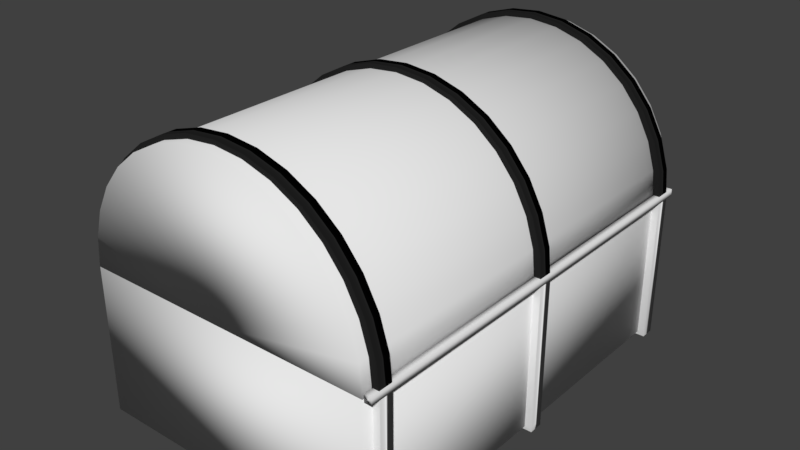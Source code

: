 # Source: Chest.blend  (saved by Blender 2.79.0; exported with 4.5.12 LTS)
import bpy
from mathutils import Matrix  # noqa: F401  (used for matrix-valued properties, if any)

bpy.ops.wm.read_factory_settings(use_empty=True)
scene = bpy.context.scene
scene.name = 'Scene'

# ---- collections
col_collection_1 = bpy.data.collections.new('Collection 1'); scene.collection.children.link(col_collection_1)

# ---- materials (node trees are filled in below, after node groups)
mat_box = bpy.data.materials.new('Box')
mat_box.alpha_threshold = 0.0
mat_box.use_transparent_shadow = False
mat_box.roughness = 0.5
mat_lid = bpy.data.materials.new('Lid')
mat_lid.alpha_threshold = 0.0
mat_lid.use_transparent_shadow = False
mat_lid.roughness = 0.5
mat_lock = bpy.data.materials.new('Lock')
mat_lock.alpha_threshold = 0.0
mat_lock.use_transparent_shadow = False
mat_lock.diffuse_color = (0.6245, 0.244, 0.8, 1.0)
mat_lock.roughness = 0.5
mat_joint = bpy.data.materials.new('Joint')
mat_joint.alpha_threshold = 0.0
mat_joint.use_transparent_shadow = False
mat_joint.roughness = 0.5
mat_lidstrips = bpy.data.materials.new('LidStrips')
mat_lidstrips.alpha_threshold = 0.0
mat_lidstrips.use_transparent_shadow = False
mat_lidstrips.diffuse_color = (0.01599, 0.01599, 0.01599, 1.0)
mat_lidstrips.roughness = 0.5
mat_boxstrips = bpy.data.materials.new('BoxStrips')
mat_boxstrips.alpha_threshold = 0.0
mat_boxstrips.use_transparent_shadow = False
mat_boxstrips.roughness = 0.5

# ---- material node trees

# ---- world
world_world = bpy.data.worlds.new('World'); scene.world = world_world
world_world.color = (0.05088, 0.05088, 0.05088)
world_world.use_sun_shadow = False
world_world.sun_shadow_jitter_overblur = 0.0
world_world.cycles.sampling_method = 'MANUAL'

# ---- meshes
me_cube_001 = bpy.data.meshes.new('Cube.001')
me_cube_001.from_pydata([(-1.0, -1.0, 1.0), (-1.0, 1.0, 1.0), (1.0, -1.0, 1.0), (1.0, 1.0, 1.0), (-1.0, -1.0, 0.0), (-1.0, 1.0, 0.0), (1.0, 1.0, 0.0), (1.0, -1.0, 0.0), (-0.9336, -0.9336, 1.0), (-0.9336, 0.9336, 1.0), (0.9336, 0.9336, 1.0), (0.9336, -0.9336, 1.0), (-0.9336, -0.9336, 0.05611), (-0.9336, 0.9336, 0.05611), (0.9336, 0.9336, 0.05611), (0.9336, -0.9336, 0.05611), (-1.0, 0.0, 1.0), (1.0, 0.0, 1.0), (1.0, 0.0, 0.0), (-1.0, 0.0, 0.0), (-0.9336, 0.0, 1.0), (0.9336, 0.0, 1.0), (-0.9336, 0.0, 0.05611), (0.9336, 0.0, 0.05611)], [], [(19, 16, 1, 5), (5, 1, 3, 6), (18, 17, 2, 7), (7, 2, 0, 4), (17, 3, 10, 21), (18, 19, 5, 6), (21, 10, 14, 23), (16, 0, 8, 20), (0, 2, 11, 8), (3, 1, 9, 10), (23, 22, 12, 15), (20, 8, 12, 22), (8, 11, 15, 12), (10, 9, 13, 14), (9, 20, 22, 13), (14, 13, 22, 23), (1, 16, 20, 9), (11, 21, 23, 15), (7, 4, 19, 18), (2, 17, 21, 11), (6, 3, 17, 18), (4, 0, 16, 19)])
me_cube_001.polygons.foreach_set('use_smooth', [True] * 22)
_uv = me_cube_001.uv_layers.new(name='Box')
_uv.uv.foreach_set('vector', [0.4916, 0.3817, 0.3648, 0.3817, 0.3648, 0.2549, 0.4916, 0.2549, 0.4916, 0.2549, 0.4916, 0.1281, 0.7451, 0.1281, 0.7451, 0.2549, 0.7451, 0.3817, 0.8719, 0.3817, 0.8719, 0.5084, 0.7451, 0.5084, 0.7451, 0.5084, 0.7451, 0.6352, 0.4916, 0.6352, 0.4916, 0.5084, 0.8719, 0.3817, 0.8719, 0.2549, 0.8803, 0.2633, 0.8803, 0.3817, 0.7451, 0.3817, 0.4916, 0.3817, 0.4916, 0.2549, 0.7451, 0.2549, 0.8803, 0.3817, 0.8803, 0.2633, 0.9999, 0.2633, 0.9999, 0.3817, 0.3648, 0.3817, 0.3648, 0.5084, 0.3564, 0.5, 0.3564, 0.3817, 0.4916, 0.6352, 0.7451, 0.6352, 0.7367, 0.6436, 0.5, 0.6436, 0.7451, 0.1281, 0.4916, 0.1281, 0.5, 0.1197, 0.7367, 0.1197, 8.741e-05, 0.3817, 0.2368, 0.3817, 0.2368, 0.5, 8.735e-05, 0.5, 0.3564, 0.3817, 0.3564, 0.5, 0.2368, 0.5, 0.2368, 0.3817, 0.5, 0.6436, 0.7367, 0.6436, 0.7367, 0.7632, 0.5, 0.7632, 0.7367, 0.1197, 0.5, 0.1197, 0.5, 8.735e-05, 0.7367, 8.743e-05, 0.3564, 0.2633, 0.3564, 0.3817, 0.2368, 0.3817, 0.2368, 0.2633, 8.747e-05, 0.2633, 0.2368, 0.2633, 0.2368, 0.3817, 8.741e-05, 0.3817, 0.3648, 0.2549, 0.3648, 0.3817, 0.3564, 0.3817, 0.3564, 0.2633, 0.8803, 0.5, 0.8803, 0.3817, 0.9999, 0.3817, 0.9999, 0.5, 0.7451, 0.5084, 0.4916, 0.5084, 0.4916, 0.3817, 0.7451, 0.3817, 0.8719, 0.5084, 0.8719, 0.3817, 0.8803, 0.3817, 0.8803, 0.5, 0.7451, 0.2549, 0.8719, 0.2549, 0.8719, 0.3817, 0.7451, 0.3817, 0.4916, 0.5084, 0.3648, 0.5084, 0.3648, 0.3817, 0.4916, 0.3817])
me_cube_001.materials.append(mat_box)
me_cube_001.use_remesh_preserve_volume = False
me_cube_001.use_remesh_preserve_attributes = False
me_cube_001.use_mirror_vertex_groups = False
me_cube_001.update()
me_cylinder_002 = bpy.data.meshes.new('Cylinder.002')
me_cylinder_002.from_pydata([(0.0, 0.0, -1.0), (0.0, 0.0, 1.0), (0.0, 1.0, -1.0), (0.0, 1.0, 1.0), (0.1951, 0.9808, -1.0), (0.1951, 0.9808, 1.0), (0.3827, 0.9239, -1.0), (0.3827, 0.9239, 1.0), (0.5556, 0.8315, -1.0), (0.5556, 0.8315, 1.0), (0.7071, 0.7071, -1.0), (0.7071, 0.7071, 1.0), (0.8315, 0.5556, -1.0), (0.8315, 0.5556, 1.0), (0.9239, 0.3827, -1.0), (0.9239, 0.3827, 1.0), (0.9808, 0.1951, -1.0), (0.9808, 0.1951, 1.0), (1.0, 7.55e-08, -1.0), (1.0, 7.55e-08, 1.0), (-1.0, 9.656e-07, -1.0), (-1.0, 9.656e-07, 1.0), (-0.9808, 0.1951, -1.0), (-0.9808, 0.1951, 1.0), (-0.9239, 0.3827, -1.0), (-0.9239, 0.3827, 1.0), (-0.8315, 0.5556, -1.0), (-0.8315, 0.5556, 1.0), (-0.7071, 0.7071, -1.0), (-0.7071, 0.7071, 1.0), (-0.5556, 0.8315, -1.0), (-0.5556, 0.8315, 1.0), (-0.3827, 0.9239, -1.0), (-0.3827, 0.9239, 1.0), (-0.1951, 0.9808, -1.0), (-0.1951, 0.9808, 1.0), (0.0, 1.0, 0.0), (0.1951, 0.9808, 0.0), (0.3827, 0.9239, 0.0), (0.5556, 0.8315, 0.0), (0.7071, 0.7071, 0.0), (0.8315, 0.5556, 0.0), (0.9239, 0.3827, 0.0), (0.9808, 0.1951, 0.0), (1.0, 7.55e-08, 0.0), (-1.0, 9.656e-07, 0.0), (-0.9808, 0.1951, 0.0), (-0.9239, 0.3827, 0.0), (-0.8315, 0.5556, 0.0), (-0.7071, 0.7071, 0.0), (-0.5556, 0.8315, 0.0), (-0.3827, 0.9239, 0.0), (-0.1951, 0.9808, 0.0), (0.0, 0.0, 0.0)], [], [(0, 2, 4), (1, 5, 3), (36, 3, 5, 37), (0, 4, 6), (1, 7, 5), (37, 5, 7, 38), (0, 6, 8), (1, 9, 7), (38, 7, 9, 39), (0, 8, 10), (1, 11, 9), (39, 9, 11, 40), (0, 10, 12), (1, 13, 11), (40, 11, 13, 41), (0, 12, 14), (1, 15, 13), (41, 13, 15, 42), (0, 14, 16), (1, 17, 15), (42, 15, 17, 43), (0, 16, 18), (1, 19, 17), (43, 17, 19, 44), (0, 20, 22), (1, 23, 21), (45, 21, 23, 46), (0, 22, 24), (1, 25, 23), (46, 23, 25, 47), (0, 24, 26), (1, 27, 25), (47, 25, 27, 48), (0, 26, 28), (1, 29, 27), (48, 27, 29, 49), (0, 28, 30), (1, 31, 29), (49, 29, 31, 50), (0, 30, 32), (1, 33, 31), (50, 31, 33, 51), (0, 32, 34), (1, 35, 33), (51, 33, 35, 52), (0, 34, 2), (1, 3, 35), (52, 35, 3, 36), (44, 19, 1, 53), (45, 53, 1, 21), (20, 0, 53, 45), (18, 44, 53, 0), (34, 52, 36, 2), (32, 51, 52, 34), (30, 50, 51, 32), (28, 49, 50, 30), (26, 48, 49, 28), (24, 47, 48, 26), (22, 46, 47, 24), (20, 45, 46, 22), (16, 43, 44, 18), (14, 42, 43, 16), (12, 41, 42, 14), (10, 40, 41, 12), (8, 39, 40, 10), (6, 38, 39, 8), (4, 37, 38, 6), (2, 36, 37, 4)])
me_cylinder_002.polygons.foreach_set('use_smooth', [True] * 68)
_uv = me_cylinder_002.uv_layers.new(name='Lid')
_uv.uv.foreach_set('vector', [0.7497, 0.7497, 0.7497, 0.5, 0.7984, 0.5048, 0.7497, 0.7501, 0.7984, 0.995, 0.7497, 0.9998, 0.2499, 0.3918, 0.4996, 0.3918, 0.4996, 0.4408, 0.2499, 0.4408, 0.7497, 0.7497, 0.7984, 0.5048, 0.8453, 0.519, 0.7497, 0.7501, 0.8453, 0.9808, 0.7984, 0.995, 0.2499, 0.4408, 0.4996, 0.4408, 0.4996, 0.4897, 0.2499, 0.4897, 0.7497, 0.7497, 0.8453, 0.519, 0.8885, 0.5421, 0.7497, 0.7501, 0.8885, 0.9577, 0.8453, 0.9808, 0.2499, 0.4897, 0.4996, 0.4897, 0.4996, 0.5387, 0.2499, 0.5387, 0.7497, 0.7497, 0.8885, 0.5421, 0.9263, 0.5731, 0.7497, 0.7501, 0.9263, 0.9267, 0.8885, 0.9577, 0.2499, 0.5387, 0.4996, 0.5387, 0.4996, 0.5876, 0.2499, 0.5876, 0.7497, 0.7497, 0.9263, 0.5731, 0.9574, 0.611, 0.7497, 0.7501, 0.9574, 0.8888, 0.9263, 0.9267, 0.2499, 0.5876, 0.4996, 0.5876, 0.4996, 0.6366, 0.2499, 0.6366, 0.7497, 0.7497, 0.9574, 0.611, 0.9804, 0.6542, 0.7497, 0.7501, 0.9804, 0.8457, 0.9574, 0.8888, 0.2499, 0.6366, 0.4996, 0.6366, 0.4996, 0.6856, 0.2499, 0.6856, 0.7497, 0.7497, 0.9804, 0.6542, 0.9947, 0.701, 0.7497, 0.7501, 0.9947, 0.7988, 0.9804, 0.8457, 0.2499, 0.6856, 0.4996, 0.6856, 0.4996, 0.7345, 0.2499, 0.7345, 0.7497, 0.7497, 0.9947, 0.701, 0.9995, 0.7497, 0.7497, 0.7501, 0.9995, 0.7501, 0.9947, 0.7988, 0.2499, 0.7345, 0.4996, 0.7345, 0.4996, 0.7835, 0.2499, 0.7835, 0.7497, 0.7497, 0.5, 0.7497, 0.5048, 0.701, 0.7497, 0.7501, 0.5048, 0.7988, 0.5, 0.7501, 0.2499, 0.0001846, 0.4996, 0.000186, 0.4996, 0.04914, 0.2499, 0.04914, 0.7497, 0.7497, 0.5048, 0.701, 0.519, 0.6542, 0.7497, 0.7501, 0.519, 0.8457, 0.5048, 0.7988, 0.2499, 0.04914, 0.4996, 0.04914, 0.4996, 0.0981, 0.2499, 0.09809, 0.7497, 0.7497, 0.519, 0.6542, 0.5421, 0.611, 0.7497, 0.7501, 0.5421, 0.8888, 0.519, 0.8457, 0.2499, 0.09809, 0.4996, 0.0981, 0.4996, 0.1471, 0.2499, 0.147, 0.7497, 0.7497, 0.5421, 0.611, 0.5731, 0.5731, 0.7497, 0.7501, 0.5731, 0.9267, 0.5421, 0.8888, 0.2499, 0.147, 0.4996, 0.1471, 0.4996, 0.196, 0.2499, 0.196, 0.7497, 0.7497, 0.5731, 0.5731, 0.611, 0.5421, 0.7497, 0.7501, 0.611, 0.9577, 0.5731, 0.9267, 0.2499, 0.196, 0.4996, 0.196, 0.4996, 0.245, 0.2499, 0.245, 0.7497, 0.7497, 0.611, 0.5421, 0.6542, 0.519, 0.7497, 0.7501, 0.6542, 0.9808, 0.611, 0.9577, 0.2499, 0.245, 0.4996, 0.245, 0.4996, 0.2939, 0.2499, 0.2939, 0.7497, 0.7497, 0.6542, 0.519, 0.701, 0.5048, 0.7497, 0.7501, 0.701, 0.995, 0.6542, 0.9808, 0.2499, 0.2939, 0.4996, 0.2939, 0.4996, 0.3429, 0.2499, 0.3429, 0.7497, 0.7497, 0.701, 0.5048, 0.7497, 0.5, 0.7497, 0.7501, 0.7497, 0.9998, 0.701, 0.995, 0.2499, 0.3429, 0.4996, 0.3429, 0.4996, 0.3918, 0.2499, 0.3918, 0.9995, 0.2499, 0.9995, 0.4996, 0.7497, 0.4996, 0.7497, 0.2499, 0.5, 0.2499, 0.7497, 0.2499, 0.7497, 0.4996, 0.5, 0.4996, 0.5, 0.0001833, 0.7497, 0.0001832, 0.7497, 0.2499, 0.5, 0.2499, 0.9995, 0.0001831, 0.9995, 0.2499, 0.7497, 0.2499, 0.7497, 0.0001832, 0.000184, 0.3429, 0.2499, 0.3429, 0.2499, 0.3918, 0.0001838, 0.3918, 0.0001841, 0.2939, 0.2499, 0.2939, 0.2499, 0.3429, 0.000184, 0.3429, 0.0001843, 0.245, 0.2499, 0.245, 0.2499, 0.2939, 0.0001841, 0.2939, 0.0001845, 0.196, 0.2499, 0.196, 0.2499, 0.245, 0.0001843, 0.245, 0.0001847, 0.147, 0.2499, 0.147, 0.2499, 0.196, 0.0001845, 0.196, 0.000185, 0.09809, 0.2499, 0.09809, 0.2499, 0.147, 0.0001847, 0.147, 0.0001852, 0.04914, 0.2499, 0.04914, 0.2499, 0.09809, 0.000185, 0.09809, 0.0001855, 0.0001831, 0.2499, 0.0001846, 0.2499, 0.04914, 0.0001852, 0.04914, 0.0001831, 0.7345, 0.2499, 0.7345, 0.2499, 0.7835, 0.0001831, 0.7835, 0.0001832, 0.6856, 0.2499, 0.6856, 0.2499, 0.7345, 0.0001831, 0.7345, 0.0001832, 0.6366, 0.2499, 0.6366, 0.2499, 0.6856, 0.0001832, 0.6856, 0.0001833, 0.5876, 0.2499, 0.5876, 0.2499, 0.6366, 0.0001832, 0.6366, 0.0001834, 0.5387, 0.2499, 0.5387, 0.2499, 0.5876, 0.0001833, 0.5876, 0.0001836, 0.4897, 0.2499, 0.4897, 0.2499, 0.5387, 0.0001834, 0.5387, 0.0001837, 0.4408, 0.2499, 0.4408, 0.2499, 0.4897, 0.0001836, 0.4897, 0.0001838, 0.3918, 0.2499, 0.3918, 0.2499, 0.4408, 0.0001837, 0.4408])
me_cylinder_002.materials.append(mat_lid)
me_cylinder_002.use_remesh_preserve_volume = False
me_cylinder_002.use_remesh_preserve_attributes = False
me_cylinder_002.use_mirror_vertex_groups = False
me_cylinder_002.update()
me_cube_006 = bpy.data.meshes.new('Cube.006')
me_cube_006.from_pydata([(-1.0, -1.0, -1.0), (-1.0, -1.0, 1.0), (-1.0, 1.0, -1.0), (-1.0, 1.0, 1.0), (1.0, -1.0, -1.0), (1.0, -1.0, 1.0), (1.0, 1.0, -1.0), (1.0, 1.0, 1.0)], [], [(0, 1, 3, 2), (2, 3, 7, 6), (6, 7, 5, 4), (4, 5, 1, 0), (2, 6, 4, 0), (7, 3, 1, 5)])
me_cube_006.polygons.foreach_set('use_smooth', [True] * 6)
_uv = me_cube_006.uv_layers.new(name='Lock')
_uv.uv.foreach_set('vector', [0.9999, 0.5, 0.75, 0.5, 0.75, 0.25, 0.9999, 0.25, 8.659e-05, 0.25, 8.659e-05, 8.659e-05, 0.25, 8.659e-05, 0.25, 0.25, 0.25, 0.25, 0.5, 0.25, 0.5, 0.5, 0.25, 0.5, 0.25, 0.5, 0.25, 0.75, 8.659e-05, 0.75, 8.659e-05, 0.5, 8.659e-05, 0.25, 0.25, 0.25, 0.25, 0.5, 8.659e-05, 0.5, 0.5, 0.25, 0.75, 0.25, 0.75, 0.5, 0.5, 0.5])
me_cube_006.materials.append(mat_lock)
me_cube_006.use_remesh_preserve_volume = False
me_cube_006.use_remesh_preserve_attributes = False
me_cube_006.use_mirror_vertex_groups = False
me_cube_006.update()
me_cube_005 = bpy.data.meshes.new('Cube.005')
me_cube_005.from_pydata([(-1.0, -1.0, -1.0), (-1.0, -1.0, 1.0), (-1.0, 1.0, -1.0), (-1.0, 1.0, 1.0), (1.0, -1.0, -1.0), (1.0, -1.0, 1.0), (1.0, 1.0, -1.0), (1.0, 1.0, 1.0)], [], [(0, 1, 3, 2), (2, 3, 7, 6), (6, 7, 5, 4), (4, 5, 1, 0), (2, 6, 4, 0), (7, 3, 1, 5)])
me_cube_005.polygons.foreach_set('use_smooth', [True] * 6)
_uv = me_cube_005.uv_layers.new(name='Joint')
_uv.uv.foreach_set('vector', [0.5, 8.665e-05, 0.5, 0.25, 0.25, 0.25, 0.25, 8.659e-05, 8.659e-05, 0.75, 8.659e-05, 0.5, 0.25, 0.5, 0.25, 0.75, 0.25, 0.75, 0.25, 0.5, 0.5, 0.5, 0.5, 0.75, 0.5, 0.75, 0.5, 0.5, 0.75, 0.5, 0.75, 0.75, 0.25, 0.9999, 0.25, 0.75, 0.5, 0.75, 0.5, 0.9999, 0.25, 0.5, 0.25, 0.25, 0.5, 0.25, 0.5, 0.5])
me_cube_005.materials.append(mat_joint)
me_cube_005.use_remesh_preserve_volume = False
me_cube_005.use_remesh_preserve_attributes = False
me_cube_005.use_mirror_vertex_groups = False
me_cube_005.update()
me_cylinder_003 = bpy.data.meshes.new('Cylinder.003')
me_cylinder_003.from_pydata([(0.0, 0.0, -1.0), (0.0, 0.0, 1.0), (0.0, 1.0, -1.0), (0.0, 1.0, 1.0), (0.1951, 0.9808, -1.0), (0.1951, 0.9808, 1.0), (0.3827, 0.9239, -1.0), (0.3827, 0.9239, 1.0), (0.5556, 0.8315, -1.0), (0.5556, 0.8315, 1.0), (0.7071, 0.7071, -1.0), (0.7071, 0.7071, 1.0), (0.8315, 0.5556, -1.0), (0.8315, 0.5556, 1.0), (0.9239, 0.3827, -1.0), (0.9239, 0.3827, 1.0), (0.9808, 0.1951, -1.0), (0.9808, 0.1951, 1.0), (1.0, 7.55e-08, -1.0), (1.0, 7.55e-08, 1.0), (-1.0, 9.656e-07, -1.0), (-1.0, 9.656e-07, 1.0), (-0.9808, 0.1951, -1.0), (-0.9808, 0.1951, 1.0), (-0.9239, 0.3827, -1.0), (-0.9239, 0.3827, 1.0), (-0.8315, 0.5556, -1.0), (-0.8315, 0.5556, 1.0), (-0.7071, 0.7071, -1.0), (-0.7071, 0.7071, 1.0), (-0.5556, 0.8315, -1.0), (-0.5556, 0.8315, 1.0), (-0.3827, 0.9239, -1.0), (-0.3827, 0.9239, 1.0), (-0.1951, 0.9808, -1.0), (-0.1951, 0.9808, 1.0), (0.0, 5.96e-08, 27.73), (0.0, 5.96e-08, 29.73), (0.0, 1.0, 27.73), (0.0, 1.0, 29.73), (0.1951, 0.9808, 27.73), (0.1951, 0.9808, 29.73), (0.3827, 0.9239, 27.73), (0.3827, 0.9239, 29.73), (0.5556, 0.8315, 27.73), (0.5556, 0.8315, 29.73), (0.7071, 0.7071, 27.73), (0.7071, 0.7071, 29.73), (0.8315, 0.5556, 27.73), (0.8315, 0.5556, 29.73), (0.9239, 0.3827, 27.73), (0.9239, 0.3827, 29.73), (0.9808, 0.1951, 27.73), (0.9808, 0.1951, 29.73), (1.0, 1.351e-07, 27.73), (1.0, 1.351e-07, 29.73), (-1.0, 1.025e-06, 27.73), (-1.0, 1.025e-06, 29.73), (-0.9808, 0.1951, 27.73), (-0.9808, 0.1951, 29.73), (-0.9239, 0.3827, 27.73), (-0.9239, 0.3827, 29.73), (-0.8315, 0.5556, 27.73), (-0.8315, 0.5556, 29.73), (-0.7071, 0.7071, 27.73), (-0.7071, 0.7071, 29.73), (-0.5556, 0.8315, 27.73), (-0.5556, 0.8315, 29.73), (-0.3827, 0.9239, 27.73), (-0.3827, 0.9239, 29.73), (-0.1951, 0.9808, 27.73), (-0.1951, 0.9808, 29.73), (0.0, -5.96e-08, -29.61), (0.0, -5.96e-08, -27.61), (0.0, 1.0, -29.61), (0.0, 1.0, -27.61), (0.1951, 0.9808, -29.61), (0.1951, 0.9808, -27.61), (0.3827, 0.9239, -29.61), (0.3827, 0.9239, -27.61), (0.5556, 0.8315, -29.61), (0.5556, 0.8315, -27.61), (0.7071, 0.7071, -29.61), (0.7071, 0.7071, -27.61), (0.8315, 0.5556, -29.61), (0.8315, 0.5556, -27.61), (0.9239, 0.3827, -29.61), (0.9239, 0.3827, -27.61), (0.9808, 0.1951, -29.61), (0.9808, 0.1951, -27.61), (1.0, 1.589e-08, -29.61), (1.0, 1.589e-08, -27.61), (-1.0, 9.06e-07, -29.61), (-1.0, 9.06e-07, -27.61), (-0.9808, 0.1951, -29.61), (-0.9808, 0.1951, -27.61), (-0.9239, 0.3827, -29.61), (-0.9239, 0.3827, -27.61), (-0.8315, 0.5556, -29.61), (-0.8315, 0.5556, -27.61), (-0.7071, 0.7071, -29.61), (-0.7071, 0.7071, -27.61), (-0.5556, 0.8315, -29.61), (-0.5556, 0.8315, -27.61), (-0.3827, 0.9239, -29.61), (-0.3827, 0.9239, -27.61), (-0.1951, 0.9808, -29.61), (-0.1951, 0.9808, -27.61)], [], [(0, 2, 4), (1, 5, 3), (2, 3, 5, 4), (0, 4, 6), (1, 7, 5), (4, 5, 7, 6), (0, 6, 8), (1, 9, 7), (6, 7, 9, 8), (0, 8, 10), (1, 11, 9), (8, 9, 11, 10), (0, 10, 12), (1, 13, 11), (10, 11, 13, 12), (0, 12, 14), (1, 15, 13), (12, 13, 15, 14), (0, 14, 16), (1, 17, 15), (14, 15, 17, 16), (0, 16, 18), (1, 19, 17), (16, 17, 19, 18), (0, 20, 22), (1, 23, 21), (20, 21, 23, 22), (0, 22, 24), (1, 25, 23), (22, 23, 25, 24), (0, 24, 26), (1, 27, 25), (24, 25, 27, 26), (0, 26, 28), (1, 29, 27), (26, 27, 29, 28), (0, 28, 30), (1, 31, 29), (28, 29, 31, 30), (0, 30, 32), (1, 33, 31), (30, 31, 33, 32), (0, 32, 34), (1, 35, 33), (32, 33, 35, 34), (0, 34, 2), (1, 3, 35), (34, 35, 3, 2), (36, 38, 40), (37, 41, 39), (38, 39, 41, 40), (36, 40, 42), (37, 43, 41), (40, 41, 43, 42), (36, 42, 44), (37, 45, 43), (42, 43, 45, 44), (36, 44, 46), (37, 47, 45), (44, 45, 47, 46), (36, 46, 48), (37, 49, 47), (46, 47, 49, 48), (36, 48, 50), (37, 51, 49), (48, 49, 51, 50), (36, 50, 52), (37, 53, 51), (50, 51, 53, 52), (36, 52, 54), (37, 55, 53), (52, 53, 55, 54), (36, 56, 58), (37, 59, 57), (56, 57, 59, 58), (36, 58, 60), (37, 61, 59), (58, 59, 61, 60), (36, 60, 62), (37, 63, 61), (60, 61, 63, 62), (36, 62, 64), (37, 65, 63), (62, 63, 65, 64), (36, 64, 66), (37, 67, 65), (64, 65, 67, 66), (36, 66, 68), (37, 69, 67), (66, 67, 69, 68), (36, 68, 70), (37, 71, 69), (68, 69, 71, 70), (36, 70, 38), (37, 39, 71), (70, 71, 39, 38), (72, 74, 76), (73, 77, 75), (74, 75, 77, 76), (72, 76, 78), (73, 79, 77), (76, 77, 79, 78), (72, 78, 80), (73, 81, 79), (78, 79, 81, 80), (72, 80, 82), (73, 83, 81), (80, 81, 83, 82), (72, 82, 84), (73, 85, 83), (82, 83, 85, 84), (72, 84, 86), (73, 87, 85), (84, 85, 87, 86), (72, 86, 88), (73, 89, 87), (86, 87, 89, 88), (72, 88, 90), (73, 91, 89), (88, 89, 91, 90), (72, 92, 94), (73, 95, 93), (92, 93, 95, 94), (72, 94, 96), (73, 97, 95), (94, 95, 97, 96), (72, 96, 98), (73, 99, 97), (96, 97, 99, 98), (72, 98, 100), (73, 101, 99), (98, 99, 101, 100), (72, 100, 102), (73, 103, 101), (100, 101, 103, 102), (72, 102, 104), (73, 105, 103), (102, 103, 105, 104), (72, 104, 106), (73, 107, 105), (104, 105, 107, 106), (72, 106, 74), (73, 75, 107), (106, 107, 75, 74)])
me_cylinder_003.polygons.foreach_set('use_smooth', [True] * 144)
_uv = me_cylinder_003.uv_layers.new(name='Lid Strips')
_uv.uv.foreach_set('vector', [0.4205, 0.5795, 0.4205, 0.4396, 0.4478, 0.4423, 0.7008, 0.2805, 0.7281, 0.4178, 0.7008, 0.4205, 0.0002243, 0.2197, 0.2801, 0.2197, 0.2801, 0.2471, 0.0002242, 0.2471, 0.4205, 0.5795, 0.4478, 0.4423, 0.474, 0.4502, 0.7008, 0.2805, 0.7543, 0.4098, 0.7281, 0.4178, 0.0002242, 0.2471, 0.2801, 0.2471, 0.2801, 0.2745, 0.0002241, 0.2745, 0.4205, 0.5795, 0.474, 0.4502, 0.4982, 0.4632, 0.7008, 0.2805, 0.7785, 0.3969, 0.7543, 0.4098, 0.0002241, 0.2745, 0.2801, 0.2745, 0.2801, 0.302, 0.0002241, 0.302, 0.4205, 0.5795, 0.4982, 0.4632, 0.5194, 0.4806, 0.7008, 0.2805, 0.7997, 0.3795, 0.7785, 0.3969, 0.0002241, 0.302, 0.2801, 0.302, 0.2801, 0.3294, 0.000224, 0.3294, 0.4205, 0.5795, 0.5194, 0.4806, 0.5368, 0.5018, 0.7008, 0.2805, 0.8171, 0.3583, 0.7997, 0.3795, 0.000224, 0.3294, 0.2801, 0.3294, 0.2801, 0.3568, 0.000224, 0.3568, 0.4205, 0.5795, 0.5368, 0.5018, 0.5498, 0.526, 0.7008, 0.2805, 0.8301, 0.3341, 0.8171, 0.3583, 0.000224, 0.3568, 0.2801, 0.3568, 0.2801, 0.3843, 0.0002239, 0.3843, 0.4205, 0.5795, 0.5498, 0.526, 0.5577, 0.5522, 0.7008, 0.2805, 0.838, 0.3078, 0.8301, 0.3341, 0.0002239, 0.3843, 0.2801, 0.3843, 0.2801, 0.4117, 0.0002239, 0.4117, 0.4205, 0.5795, 0.5577, 0.5522, 0.5604, 0.5795, 0.7008, 0.2805, 0.8407, 0.2805, 0.838, 0.3078, 0.0002239, 0.4117, 0.2801, 0.4117, 0.2801, 0.4391, 0.0002239, 0.4391, 0.4205, 0.5795, 0.2805, 0.5795, 0.2832, 0.5522, 0.7008, 0.2805, 0.5636, 0.3078, 0.5609, 0.2805, 0.0002252, 0.0002239, 0.2801, 0.0002255, 0.2801, 0.02766, 0.0002251, 0.02766, 0.4205, 0.5795, 0.2832, 0.5522, 0.2912, 0.526, 0.7008, 0.2805, 0.5715, 0.3341, 0.5636, 0.3078, 0.0002251, 0.02766, 0.2801, 0.02766, 0.2801, 0.05509, 0.0002249, 0.05509, 0.4205, 0.5795, 0.2912, 0.526, 0.3041, 0.5018, 0.7008, 0.2805, 0.5844, 0.3583, 0.5715, 0.3341, 0.0002249, 0.05509, 0.2801, 0.05509, 0.2801, 0.08252, 0.0002248, 0.08252, 0.4205, 0.5795, 0.3041, 0.5018, 0.3215, 0.4806, 0.7008, 0.2805, 0.6018, 0.3795, 0.5844, 0.3583, 0.0002248, 0.08252, 0.2801, 0.08252, 0.2801, 0.11, 0.0002247, 0.11, 0.4205, 0.5795, 0.3215, 0.4806, 0.3427, 0.4632, 0.7008, 0.2805, 0.6231, 0.3969, 0.6018, 0.3795, 0.0002247, 0.11, 0.2801, 0.11, 0.2801, 0.1374, 0.0002246, 0.1374, 0.4205, 0.5795, 0.3427, 0.4632, 0.3669, 0.4502, 0.7008, 0.2805, 0.6472, 0.4098, 0.6231, 0.3969, 0.0002246, 0.1374, 0.2801, 0.1374, 0.2801, 0.1648, 0.0002245, 0.1648, 0.4205, 0.5795, 0.3669, 0.4502, 0.3932, 0.4423, 0.7008, 0.2805, 0.6735, 0.4178, 0.6472, 0.4098, 0.0002245, 0.1648, 0.2801, 0.1648, 0.2801, 0.1923, 0.0002244, 0.1922, 0.4205, 0.5795, 0.3932, 0.4423, 0.4205, 0.4396, 0.7008, 0.2805, 0.7008, 0.4205, 0.6735, 0.4178, 0.0002244, 0.1922, 0.2801, 0.1923, 0.2801, 0.2197, 0.0002243, 0.2197, 0.1402, 0.5795, 0.1402, 0.4396, 0.1675, 0.4423, 0.1402, 0.58, 0.1675, 0.7172, 0.1402, 0.7199, 0.5604, 0.2197, 0.2805, 0.2197, 0.2805, 0.1922, 0.5604, 0.1922, 0.1402, 0.5795, 0.1675, 0.4423, 0.1937, 0.4502, 0.1402, 0.58, 0.1937, 0.7093, 0.1675, 0.7172, 0.5604, 0.1922, 0.2805, 0.1922, 0.2805, 0.1648, 0.5604, 0.1648, 0.1402, 0.5795, 0.1937, 0.4502, 0.2179, 0.4632, 0.1402, 0.58, 0.2179, 0.6963, 0.1937, 0.7093, 0.5604, 0.1648, 0.2805, 0.1648, 0.2805, 0.1374, 0.5604, 0.1374, 0.1402, 0.5795, 0.2179, 0.4632, 0.2391, 0.4806, 0.1402, 0.58, 0.2391, 0.6789, 0.2179, 0.6963, 0.5604, 0.1374, 0.2805, 0.1374, 0.2805, 0.11, 0.5604, 0.11, 0.1402, 0.5795, 0.2391, 0.4806, 0.2565, 0.5018, 0.1402, 0.58, 0.2565, 0.6577, 0.2391, 0.6789, 0.5604, 0.11, 0.2805, 0.11, 0.2805, 0.08252, 0.5604, 0.08252, 0.1402, 0.5795, 0.2565, 0.5018, 0.2694, 0.526, 0.1402, 0.58, 0.2694, 0.6335, 0.2565, 0.6577, 0.5604, 0.08252, 0.2805, 0.08252, 0.2805, 0.05509, 0.5604, 0.05509, 0.1402, 0.5795, 0.2694, 0.526, 0.2774, 0.5522, 0.1402, 0.58, 0.2774, 0.6073, 0.2694, 0.6335, 0.5604, 0.05509, 0.2805, 0.05509, 0.2805, 0.02766, 0.5604, 0.02766, 0.1402, 0.5795, 0.2774, 0.5522, 0.2801, 0.5795, 0.1402, 0.58, 0.2801, 0.58, 0.2774, 0.6073, 0.5604, 0.02766, 0.2805, 0.02766, 0.2805, 0.0002242, 0.5604, 0.0002239, 0.1402, 0.5795, 0.0002239, 0.5795, 0.002913, 0.5522, 0.1402, 0.58, 0.002913, 0.6073, 0.0002239, 0.58, 0.5604, 0.4391, 0.2805, 0.4391, 0.2805, 0.4117, 0.5604, 0.4117, 0.1402, 0.5795, 0.002913, 0.5522, 0.01088, 0.526, 0.1402, 0.58, 0.01088, 0.6335, 0.002913, 0.6073, 0.5604, 0.4117, 0.2805, 0.4117, 0.2805, 0.3843, 0.5604, 0.3843, 0.1402, 0.5795, 0.01088, 0.526, 0.02381, 0.5018, 0.1402, 0.58, 0.02381, 0.6577, 0.01088, 0.6335, 0.5604, 0.3843, 0.2805, 0.3843, 0.2805, 0.3568, 0.5604, 0.3568, 0.1402, 0.5795, 0.02381, 0.5018, 0.04121, 0.4806, 0.1402, 0.58, 0.04121, 0.6789, 0.02381, 0.6577, 0.5604, 0.3568, 0.2805, 0.3568, 0.2805, 0.3294, 0.5604, 0.3294, 0.1402, 0.5795, 0.04121, 0.4806, 0.06242, 0.4632, 0.1402, 0.58, 0.06242, 0.6963, 0.04121, 0.6789, 0.5604, 0.3294, 0.2805, 0.3294, 0.2805, 0.302, 0.5604, 0.302, 0.1402, 0.5795, 0.06242, 0.4632, 0.08661, 0.4502, 0.1402, 0.58, 0.08661, 0.7093, 0.06242, 0.6963, 0.5604, 0.302, 0.2805, 0.302, 0.2805, 0.2745, 0.5604, 0.2745, 0.1402, 0.5795, 0.08661, 0.4502, 0.1129, 0.4423, 0.1402, 0.58, 0.1129, 0.7172, 0.08661, 0.7093, 0.5604, 0.2745, 0.2805, 0.2745, 0.2805, 0.2471, 0.5604, 0.2471, 0.1402, 0.5795, 0.1129, 0.4423, 0.1402, 0.4396, 0.1402, 0.58, 0.1402, 0.7199, 0.1129, 0.7172, 0.5604, 0.2471, 0.2805, 0.2471, 0.2805, 0.2197, 0.5604, 0.2197, 0.4205, 0.7199, 0.4205, 0.58, 0.4478, 0.5827, 0.7008, 0.4209, 0.7281, 0.5582, 0.7008, 0.5609, 0.7803, 0.2801, 0.7803, 0.0002244, 0.8078, 0.0002243, 0.8078, 0.2801, 0.4205, 0.7199, 0.4478, 0.5827, 0.474, 0.5906, 0.7008, 0.4209, 0.7543, 0.5502, 0.7281, 0.5582, 0.8078, 0.2801, 0.8078, 0.0002243, 0.8352, 0.0002243, 0.8352, 0.2801, 0.4205, 0.7199, 0.474, 0.5906, 0.4982, 0.6036, 0.7008, 0.4209, 0.7785, 0.5373, 0.7543, 0.5502, 0.8352, 0.2801, 0.8352, 0.0002243, 0.8626, 0.0002243, 0.8626, 0.2801, 0.4205, 0.7199, 0.4982, 0.6036, 0.5194, 0.621, 0.7008, 0.4209, 0.7997, 0.5199, 0.7785, 0.5373, 0.8626, 0.2801, 0.8626, 0.0002243, 0.89, 0.0002242, 0.89, 0.2801, 0.4205, 0.7199, 0.5194, 0.621, 0.5368, 0.6422, 0.7008, 0.4209, 0.8171, 0.4987, 0.7997, 0.5199, 0.89, 0.2801, 0.89, 0.0002242, 0.9175, 0.0002241, 0.9175, 0.2801, 0.4205, 0.7199, 0.5368, 0.6422, 0.5498, 0.6664, 0.7008, 0.4209, 0.8301, 0.4745, 0.8171, 0.4987, 0.9175, 0.2801, 0.9175, 0.0002241, 0.9449, 0.0002241, 0.9449, 0.2801, 0.4205, 0.7199, 0.5498, 0.6664, 0.5577, 0.6926, 0.7008, 0.4209, 0.838, 0.4482, 0.8301, 0.4745, 0.9449, 0.2801, 0.9449, 0.0002241, 0.9723, 0.000224, 0.9723, 0.2801, 0.4205, 0.7199, 0.5577, 0.6926, 0.5604, 0.7199, 0.7008, 0.4209, 0.8407, 0.4209, 0.838, 0.4482, 0.9723, 0.2801, 0.9723, 0.000224, 0.9998, 0.0002239, 0.9998, 0.2801, 0.4205, 0.7199, 0.2805, 0.7199, 0.2832, 0.6926, 0.7008, 0.4209, 0.5636, 0.4482, 0.5609, 0.4209, 0.5609, 0.2801, 0.5609, 0.0002243, 0.5883, 0.0002243, 0.5883, 0.2801, 0.4205, 0.7199, 0.2832, 0.6926, 0.2912, 0.6664, 0.7008, 0.4209, 0.5715, 0.4745, 0.5636, 0.4482, 0.5883, 0.2801, 0.5883, 0.0002243, 0.6157, 0.0002244, 0.6157, 0.2801, 0.4205, 0.7199, 0.2912, 0.6664, 0.3041, 0.6422, 0.7008, 0.4209, 0.5844, 0.4987, 0.5715, 0.4745, 0.6157, 0.2801, 0.6157, 0.0002244, 0.6432, 0.0002244, 0.6432, 0.2801, 0.4205, 0.7199, 0.3041, 0.6422, 0.3215, 0.621, 0.7008, 0.4209, 0.6018, 0.5199, 0.5844, 0.4987, 0.6432, 0.2801, 0.6432, 0.0002244, 0.6706, 0.0002244, 0.6706, 0.2801, 0.4205, 0.7199, 0.3215, 0.621, 0.3427, 0.6036, 0.7008, 0.4209, 0.6231, 0.5373, 0.6018, 0.5199, 0.6706, 0.2801, 0.6706, 0.0002244, 0.698, 0.0002244, 0.698, 0.2801, 0.4205, 0.7199, 0.3427, 0.6036, 0.3669, 0.5906, 0.7008, 0.4209, 0.6472, 0.5502, 0.6231, 0.5373, 0.698, 0.2801, 0.698, 0.0002244, 0.7255, 0.0002244, 0.7255, 0.2801, 0.4205, 0.7199, 0.3669, 0.5906, 0.3932, 0.5827, 0.7008, 0.4209, 0.6735, 0.5582, 0.6472, 0.5502, 0.7255, 0.2801, 0.7255, 0.0002244, 0.7529, 0.0002244, 0.7529, 0.2801, 0.4205, 0.7199, 0.3932, 0.5827, 0.4205, 0.58, 0.7008, 0.4209, 0.7008, 0.5609, 0.6735, 0.5582, 0.7529, 0.2801, 0.7529, 0.0002244, 0.7803, 0.0002244, 0.7803, 0.2801])
me_cylinder_003.materials.append(mat_lidstrips)
me_cylinder_003.use_remesh_preserve_volume = False
me_cylinder_003.use_remesh_preserve_attributes = False
me_cylinder_003.use_mirror_vertex_groups = False
me_cylinder_003.update()
me_cube_004 = bpy.data.meshes.new('Cube.004')
me_cube_004.from_pydata([(-1.003, -0.9583, -1.378), (-1.003, -0.9583, 1.414), (-1.003, 1.042, -1.378), (-1.003, 1.042, 1.414), (0.9972, -0.9583, -1.378), (0.9972, -0.9583, 1.414), (0.9972, 1.042, -1.378), (0.9972, 1.042, 1.414), (0.856, 1.042, -1.378), (0.856, 1.042, 1.414), (0.856, -0.9583, -1.378), (0.856, -0.9583, 1.414), (-0.8759, 1.042, -1.378), (-0.8759, -0.9583, 1.414), (-0.8759, 1.042, 1.414), (-0.8759, -0.9583, -1.378), (-1.003, -0.9583, -1.286), (-1.003, 1.042, -1.286), (0.9972, 1.042, -1.286), (0.9972, -0.9583, -1.286), (0.856, -0.9583, -1.286), (0.856, 1.042, -1.286), (-0.8759, 1.042, -1.286), (-0.8759, -0.9583, -1.286), (-1.003, 27.68, -1.378), (-1.003, 27.68, 1.414), (-1.003, 29.68, -1.378), (-1.003, 29.68, 1.414), (0.9972, 27.68, -1.378), (0.9972, 27.68, 1.414), (0.9972, 29.68, -1.378), (0.9972, 29.68, 1.414), (-1.003, -29.68, -1.378), (-1.003, -29.68, 1.414), (-1.003, -27.68, -1.378), (-1.003, -27.68, 1.414), (0.9972, -29.68, -1.378), (0.9972, -29.68, 1.414), (0.9972, -27.68, -1.378), (0.9972, -27.68, 1.414)], [], [(16, 1, 3, 17), (21, 9, 7, 18), (18, 7, 5, 19), (23, 13, 1, 16), (8, 6, 4, 10), (14, 3, 1, 13), (7, 9, 11, 5), (12, 8, 10, 15), (19, 5, 11, 20), (22, 23, 20, 21), (17, 3, 14, 22), (2, 12, 15, 0), (23, 22, 14, 13), (9, 21, 20, 11), (10, 20, 23, 15), (2, 17, 22, 12), (12, 22, 21, 8), (4, 19, 20, 10), (15, 23, 16, 0), (6, 18, 19, 4), (8, 21, 18, 6), (0, 16, 17, 2), (24, 25, 27, 26), (26, 27, 31, 30), (30, 31, 29, 28), (28, 29, 25, 24), (26, 30, 28, 24), (31, 27, 25, 29), (32, 33, 35, 34), (34, 35, 39, 38), (38, 39, 37, 36), (36, 37, 33, 32), (34, 38, 36, 32), (39, 35, 33, 37)])
me_cube_004.polygons.foreach_set('use_smooth', [True] * 34)
_uv = me_cube_004.uv_layers.new(name='IronStrips')
_uv.uv.foreach_set('vector', [0.2791, 0.2845, 0.2791, 0.4416, 0.1627, 0.4416, 0.1627, 0.2845, 0.1573, 0.1709, 0.0001681, 0.1709, 0.0001681, 0.1627, 0.1573, 0.1627, 0.1627, 0.1573, 0.1627, 0.0001654, 0.2791, 0.000165, 0.2791, 0.1573, 0.2845, 0.2717, 0.4416, 0.2717, 0.4416, 0.2791, 0.2845, 0.2791, 0.1627, 0.1709, 0.1627, 0.1627, 0.2791, 0.1627, 0.2791, 0.1709, 0.5581, 0.2717, 0.5581, 0.2791, 0.4416, 0.2791, 0.4416, 0.2717, 0.558, 0.1627, 0.558, 0.1709, 0.4416, 0.1709, 0.4416, 0.1627, 0.1627, 0.2717, 0.1627, 0.1709, 0.2791, 0.1709, 0.2791, 0.2717, 0.2845, 0.1627, 0.4416, 0.1627, 0.4416, 0.1709, 0.2845, 0.1709, 0.1573, 0.2717, 0.04089, 0.2717, 0.04089, 0.1709, 0.1573, 0.1709, 0.1573, 0.2791, 0.000165, 0.2791, 0.000165, 0.2717, 0.1573, 0.2717, 0.1627, 0.2791, 0.1627, 0.2717, 0.2791, 0.2717, 0.2791, 0.2791, 0.5584, 0.5584, 0.6748, 0.5584, 0.6748, 0.7155, 0.5584, 0.7155, 0.5069, 0.5584, 0.3498, 0.5584, 0.3498, 0.442, 0.5069, 0.442, 0.2791, 0.1709, 0.2845, 0.1709, 0.2845, 0.2717, 0.2791, 0.2717, 0.1627, 0.2791, 0.1573, 0.2791, 0.1573, 0.2717, 0.1627, 0.2717, 0.1627, 0.2717, 0.1573, 0.2717, 0.1573, 0.1709, 0.1627, 0.1709, 0.2791, 0.1627, 0.2845, 0.1627, 0.2845, 0.1709, 0.2791, 0.1709, 0.2791, 0.2717, 0.2845, 0.2717, 0.2845, 0.2791, 0.2791, 0.2791, 0.1627, 0.1627, 0.1627, 0.1573, 0.2791, 0.1573, 0.2791, 0.1627, 0.1627, 0.1709, 0.1573, 0.1709, 0.1573, 0.1627, 0.1627, 0.1627, 0.2791, 0.2791, 0.2791, 0.2845, 0.1627, 0.2845, 0.1627, 0.2791, 0.1166, 0.7209, 0.1166, 0.8834, 0.000165, 0.8834, 0.000165, 0.7209, 0.1166, 0.6045, 0.1166, 0.442, 0.233, 0.442, 0.233, 0.6045, 0.3494, 0.7209, 0.3494, 0.8834, 0.233, 0.8834, 0.233, 0.7209, 0.233, 0.7209, 0.233, 0.8834, 0.1166, 0.8834, 0.1166, 0.7209, 0.1166, 0.6045, 0.233, 0.6045, 0.233, 0.7209, 0.1166, 0.7209, 0.233, 0.9998, 0.1166, 0.9998, 0.1166, 0.8834, 0.233, 0.8834, 0.9077, 0.2791, 0.9077, 0.4416, 0.7912, 0.4416, 0.7912, 0.2791, 0.7912, 0.2791, 0.7912, 0.4416, 0.6748, 0.4416, 0.6748, 0.2791, 0.6748, 0.2791, 0.6748, 0.4416, 0.5584, 0.4416, 0.5584, 0.2791, 0.6748, 0.1627, 0.6748, 0.000165, 0.7912, 0.000165, 0.7912, 0.1627, 0.7912, 0.2791, 0.6748, 0.2791, 0.6748, 0.1627, 0.7912, 0.1627, 0.6748, 0.4416, 0.7912, 0.4416, 0.7912, 0.558, 0.6748, 0.558])
me_cube_004.materials.append(mat_boxstrips)
me_cube_004.use_remesh_preserve_volume = False
me_cube_004.use_remesh_preserve_attributes = False
me_cube_004.use_mirror_vertex_groups = False
me_cube_004.update()

# ---- objects
ob_box = bpy.data.objects.new('Box', me_cube_001)
ob_lid = bpy.data.objects.new('Lid', me_cylinder_002)
ob_lock = bpy.data.objects.new('Lock', me_cube_006)
ob_joint = bpy.data.objects.new('Joint', me_cube_005)
ob_lidstrips = bpy.data.objects.new('LidStrips', me_cylinder_003)
ob_iron_strips = bpy.data.objects.new('Iron Strips', me_cube_004)

# ---- transforms, parenting, visibility, modifiers, constraints
ob_box.location = (0.0, 0.0, 0.0)
ob_box.scale = (1.0, -1.488, 1.0)
ob_box.lineart.crease_threshold = 0.0
ob_lid.parent = ob_box
ob_lid.matrix_parent_inverse = Matrix(((1.0, 0.0, 0.0, 0.0), (0.0, -0.6723, 0.0, 0.0), (0.0, 0.0, 1.0, 0.0), (0.0, 0.0, 0.0, 1.0)))
ob_lid.location = (0.0, 0.0, 1.0)
ob_lid.rotation_euler = (-1.571, 0.0, 3.142)
ob_lid.scale = (-1.0, -1.0, -1.488)
ob_lid.lineart.crease_threshold = 0.0
ob_lock.parent = ob_lid
ob_lock.matrix_parent_inverse = Matrix(((1.0, 0.0, 0.0, 0.0), (0.0, -4.371e-08, 1.0, -1.0), (0.0, 0.6723, 2.939e-08, -2.939e-08), (0.0, 0.0, 0.0, 1.0)))
ob_lock.location = (-1.035, 0.0, 0.9357)
ob_lock.scale = (-0.03306, 0.1006, 0.1427)
ob_lock.lineart.crease_threshold = 0.0
ob_joint.parent = ob_lid
ob_joint.matrix_parent_inverse = Matrix(((1.0, 0.0, 0.0, 0.0), (0.0, -4.371e-08, 1.0, -1.0), (0.0, 0.6723, 2.939e-08, -2.939e-08), (0.0, 0.0, 0.0, 1.0)))
ob_joint.location = (1.026, 0.0, 1.006)
ob_joint.scale = (-0.02353, 1.48, -0.02353)
ob_joint.lineart.crease_threshold = 0.0
ob_lidstrips.parent = ob_lid
ob_lidstrips.matrix_parent_inverse = Matrix(((1.0, 0.0, 0.0, 0.0), (0.0, -4.371e-08, 1.0, -1.0), (0.0, 0.6723, 2.939e-08, -2.939e-08), (0.0, 0.0, 0.0, 1.0)))
ob_lidstrips.location = (1.245e-11, 0.002806, 0.9826)
ob_lidstrips.rotation_euler = (1.571, -0.0, 0.0)
ob_lidstrips.scale = (1.048, 1.048, 0.04773)
ob_lidstrips.lineart.crease_threshold = 0.0
ob_iron_strips.parent = ob_box
ob_iron_strips.matrix_parent_inverse = Matrix(((1.0, 0.0, 0.0, 0.0), (0.0, -0.6723, 0.0, 0.0), (0.0, 0.0, 1.0, 0.0), (0.0, 0.0, 0.0, 1.0)))
ob_iron_strips.location = (0.002907, 0.0004592, 0.4866)
ob_iron_strips.scale = (1.048, 0.04773, 0.368)
ob_iron_strips.lineart.crease_threshold = 0.0

# ---- collection membership
col_collection_1.objects.link(ob_box)
col_collection_1.objects.link(ob_lid)
col_collection_1.objects.link(ob_lock)
col_collection_1.objects.link(ob_joint)
col_collection_1.objects.link(ob_lidstrips)
col_collection_1.objects.link(ob_iron_strips)

# ---- scene / render settings (as saved in the file)
scene.frame_start = 1; scene.frame_end = 250; scene.frame_set(1)
scene.render.engine = 'BLENDER_EEVEE_NEXT'
scene.render.resolution_percentage = 50
scene.render.dither_intensity = 0.0
scene.cycles.use_denoising = False
scene.cycles.samples = 128
scene.cycles.sampling_pattern = 'TABULATED_SOBOL'
scene.cycles.use_adaptive_sampling = False
scene.cycles.use_light_tree = False
scene.cycles.blur_glossy = 0.0
scene.cycles.sample_clamp_indirect = 0.0
scene.view_settings.view_transform = 'Standard'
bpy.context.view_layer.update()

# ---- added for rendering (the .blend has no active camera and no usable light): camera, sun
cam_auto = bpy.data.cameras.new('AutoCamera')
cam_auto.lens = 50.0
cam_auto.sensor_width = 36.0
cam_auto.clip_end = 1000.0
ob_auto_camera = bpy.data.objects.new('AutoCamera', cam_auto)
scene.collection.objects.link(ob_auto_camera)
ob_auto_camera.location = (3.86541, -4.64994, 4.10482)
ob_auto_camera.rotation_euler = (1.09748, -7.21219e-08, 0.694738)
scene.camera = ob_auto_camera
light_auto_sun = bpy.data.lights.new('AutoSun', 'SUN')
light_auto_sun.energy = 3.0
light_auto_sun.angle = 0.0523599
ob_auto_sun = bpy.data.objects.new('AutoSun', light_auto_sun)
scene.collection.objects.link(ob_auto_sun)
ob_auto_sun.rotation_euler = (0.872665, 0.174533, 0.523599)
bpy.context.view_layer.update()
